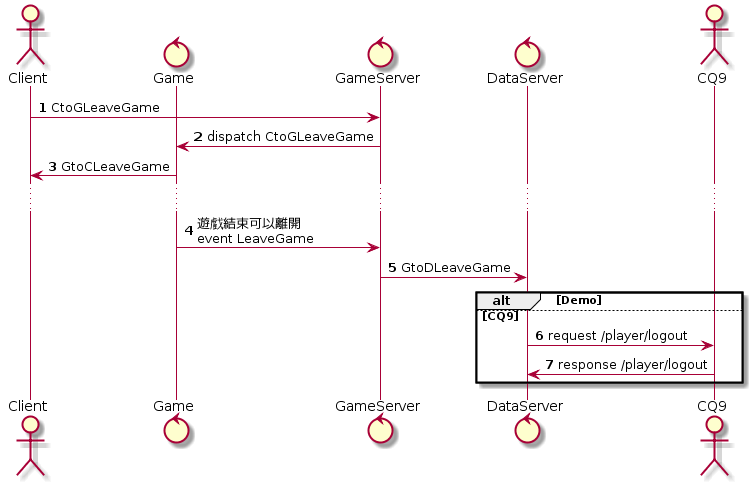

The diagram above was rendered by PlantUML. Its source (embedded in the PNG):
@startuml
actor Client
control Game
control GameServer
control DataServer
actor CQ9

autonumber 1
Client -> GameServer: CtoGLeaveGame
GameServer -> Game: dispatch CtoGLeaveGame
Game -> Client: GtoCLeaveGame
...
Game -> GameServer: 遊戲結束可以離開\nevent LeaveGame
GameServer -> DataServer: GtoDLeaveGame
alt Demo

else CQ9
	DataServer -> CQ9: request /player/logout
	CQ9 -> DataServer: response /player/logout
end
@enduml